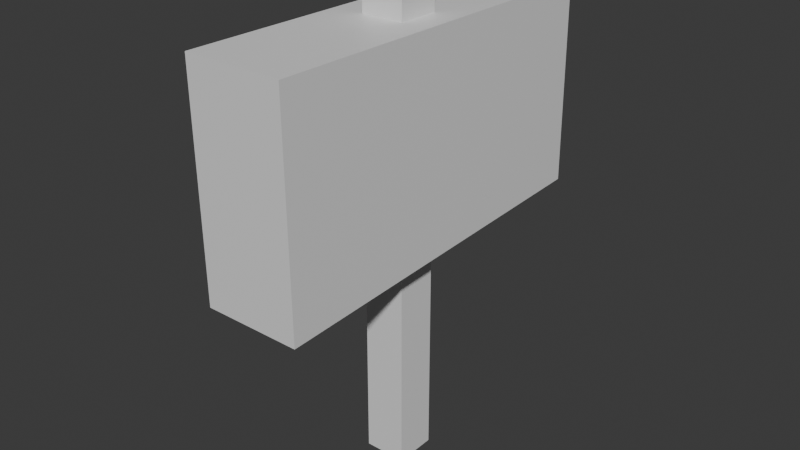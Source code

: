# Source: landmineIndicator.blend  (saved by Blender 4.1.24; exported with 4.5.12 LTS)
import bpy
from mathutils import Matrix  # noqa: F401  (used for matrix-valued properties, if any)

bpy.ops.wm.read_factory_settings(use_empty=True)
scene = bpy.context.scene
scene.name = 'Scene'

# ---- collections
col_collection = bpy.data.collections.new('Collection'); scene.collection.children.link(col_collection)

# ---- materials (node trees are filled in below, after node groups)
mat_material = bpy.data.materials.new('Material')
mat_material.alpha_threshold = 0.0
mat_material.use_transparent_shadow = False
mat_material.roughness = 0.5
mat_material.line_color = (0.0, 0.0, 0.0, 1.0)

# ---- material node trees
mat_material.use_nodes = True; mat_material.node_tree.nodes.clear()
_N = mat_material.node_tree.nodes; _L = mat_material.node_tree.links
n0 = _N.new('ShaderNodeOutputMaterial'); n0.name = 'Material Output'; n0.location = (300, 300)
n1 = _N.new('ShaderNodeBsdfPrincipled'); n1.name = 'Principled BSDF'; n1.location = (10, 300)
n1.inputs[3].default_value = 1.45
_L.new(n1.outputs[0], n0.inputs[0])
n0.is_active_output = True

# ---- world
world_world = bpy.data.worlds.new('World'); scene.world = world_world
world_world.use_nodes = True; world_world.node_tree.nodes.clear()
_N = world_world.node_tree.nodes; _L = world_world.node_tree.links
n0 = _N.new('ShaderNodeOutputWorld'); n0.name = 'World Output'; n0.location = (300, 300)
n1 = _N.new('ShaderNodeBackground'); n1.name = 'Background'; n1.location = (10, 300)
n1.inputs[0].default_value = (0.05088, 0.05088, 0.05088, 1.0)
_L.new(n1.outputs[0], n0.inputs[0])
n0.is_active_output = True
world_world.color = (0.05088, 0.05088, 0.05088)
world_world.use_sun_shadow = False
world_world.sun_shadow_jitter_overblur = 0.0

# ---- meshes
me_cube = bpy.data.meshes.new('Cube')
me_cube.from_pydata([(-0.3002, 0.3071, 6.095), (-0.3002, 0.3071, -0.7107), (-0.3002, -0.2875, 6.095), (-0.3002, -0.2875, -0.7107), (-0.8947, 0.3071, 6.095), (-0.8947, 0.3071, -0.7107), (-0.8947, -0.2875, 6.095), (-0.8947, -0.2875, -0.7107), (-1.302, 2.677, 5.437), (-1.302, 2.706, 2.608), (-1.309, -2.578, 5.522), (-1.309, -2.549, 2.417), (0.06925, 2.677, 5.437), (0.06925, 2.706, 2.608), (0.06209, -2.578, 5.522), (0.06209, -2.549, 2.417)], [], [(0, 4, 6, 2), (3, 2, 6, 7), (7, 6, 4, 5), (5, 1, 3, 7), (1, 0, 2, 3), (5, 4, 0, 1), (8, 9, 11, 10), (10, 11, 15, 14), (14, 15, 13, 12), (12, 13, 9, 8), (10, 14, 12, 8), (15, 11, 9, 13)])
_uv = me_cube.uv_layers.new(name='UVMap')
_uv.uv.foreach_set('vector', [0.625, 0.5, 0.875, 0.5, 0.875, 0.75, 0.625, 0.75, 0.375, 0.75, 0.625, 0.75, 0.625, 1.0, 0.375, 1.0, 0.375, 0.0, 0.625, 0.0, 0.625, 0.25, 0.375, 0.25, 0.125, 0.5, 0.375, 0.5, 0.375, 0.75, 0.125, 0.75, 0.375, 0.5, 0.625, 0.5, 0.625, 0.75, 0.375, 0.75, 0.375, 0.25, 0.625, 0.25, 0.625, 0.5, 0.375, 0.5, 0.375, 0.0, 0.625, 0.0, 0.625, 0.25, 0.375, 0.25, 0.375, 0.25, 0.625, 0.25, 0.625, 0.5, 0.375, 0.5, 0.375, 0.5, 0.625, 0.5, 0.625, 0.75, 0.375, 0.75, 0.375, 0.75, 0.625, 0.75, 0.625, 1.0, 0.375, 1.0, 0.125, 0.5, 0.375, 0.5, 0.375, 0.75, 0.125, 0.75, 0.625, 0.5, 0.875, 0.5, 0.875, 0.75, 0.625, 0.75])
me_cube.materials.append(mat_material)
me_cube.use_mirror_vertex_groups = False
me_cube.update()

# ---- objects
ob_cube = bpy.data.objects.new('Cube', me_cube)

# ---- transforms, parenting, visibility, modifiers, constraints
ob_cube.location = (0.0, 0.0, 0.0)
ob_cube.lock_rotations_4d = False
ob_cube.empty_display_type = 'ARROWS'
ob_cube.lineart.crease_threshold = 0.0

# ---- collection membership
col_collection.objects.link(ob_cube)

# ---- scene / render settings (as saved in the file)
scene.frame_start = 1; scene.frame_end = 250; scene.frame_set(1)
scene.render.engine = 'BLENDER_EEVEE_NEXT'
scene.cycles.sampling_pattern = 'TABULATED_SOBOL'
scene.eevee.ray_tracing_options.trace_max_roughness = 0.0
bpy.context.view_layer.update()

# ---- added for rendering (the .blend has no active camera and no usable light): camera, sun
cam_auto = bpy.data.cameras.new('AutoCamera')
cam_auto.lens = 50.0
cam_auto.sensor_width = 36.0
cam_auto.clip_end = 1000.0
ob_auto_camera = bpy.data.objects.new('AutoCamera', cam_auto)
scene.collection.objects.link(ob_auto_camera)
ob_auto_camera.location = (7.45299, -9.6233, 9.15038)
ob_auto_camera.rotation_euler = (1.09748, -7.21219e-08, 0.694738)
scene.camera = ob_auto_camera
light_auto_sun = bpy.data.lights.new('AutoSun', 'SUN')
light_auto_sun.energy = 3.0
light_auto_sun.angle = 0.0523599
ob_auto_sun = bpy.data.objects.new('AutoSun', light_auto_sun)
scene.collection.objects.link(ob_auto_sun)
ob_auto_sun.rotation_euler = (0.872665, 0.174533, 0.523599)
bpy.context.view_layer.update()
